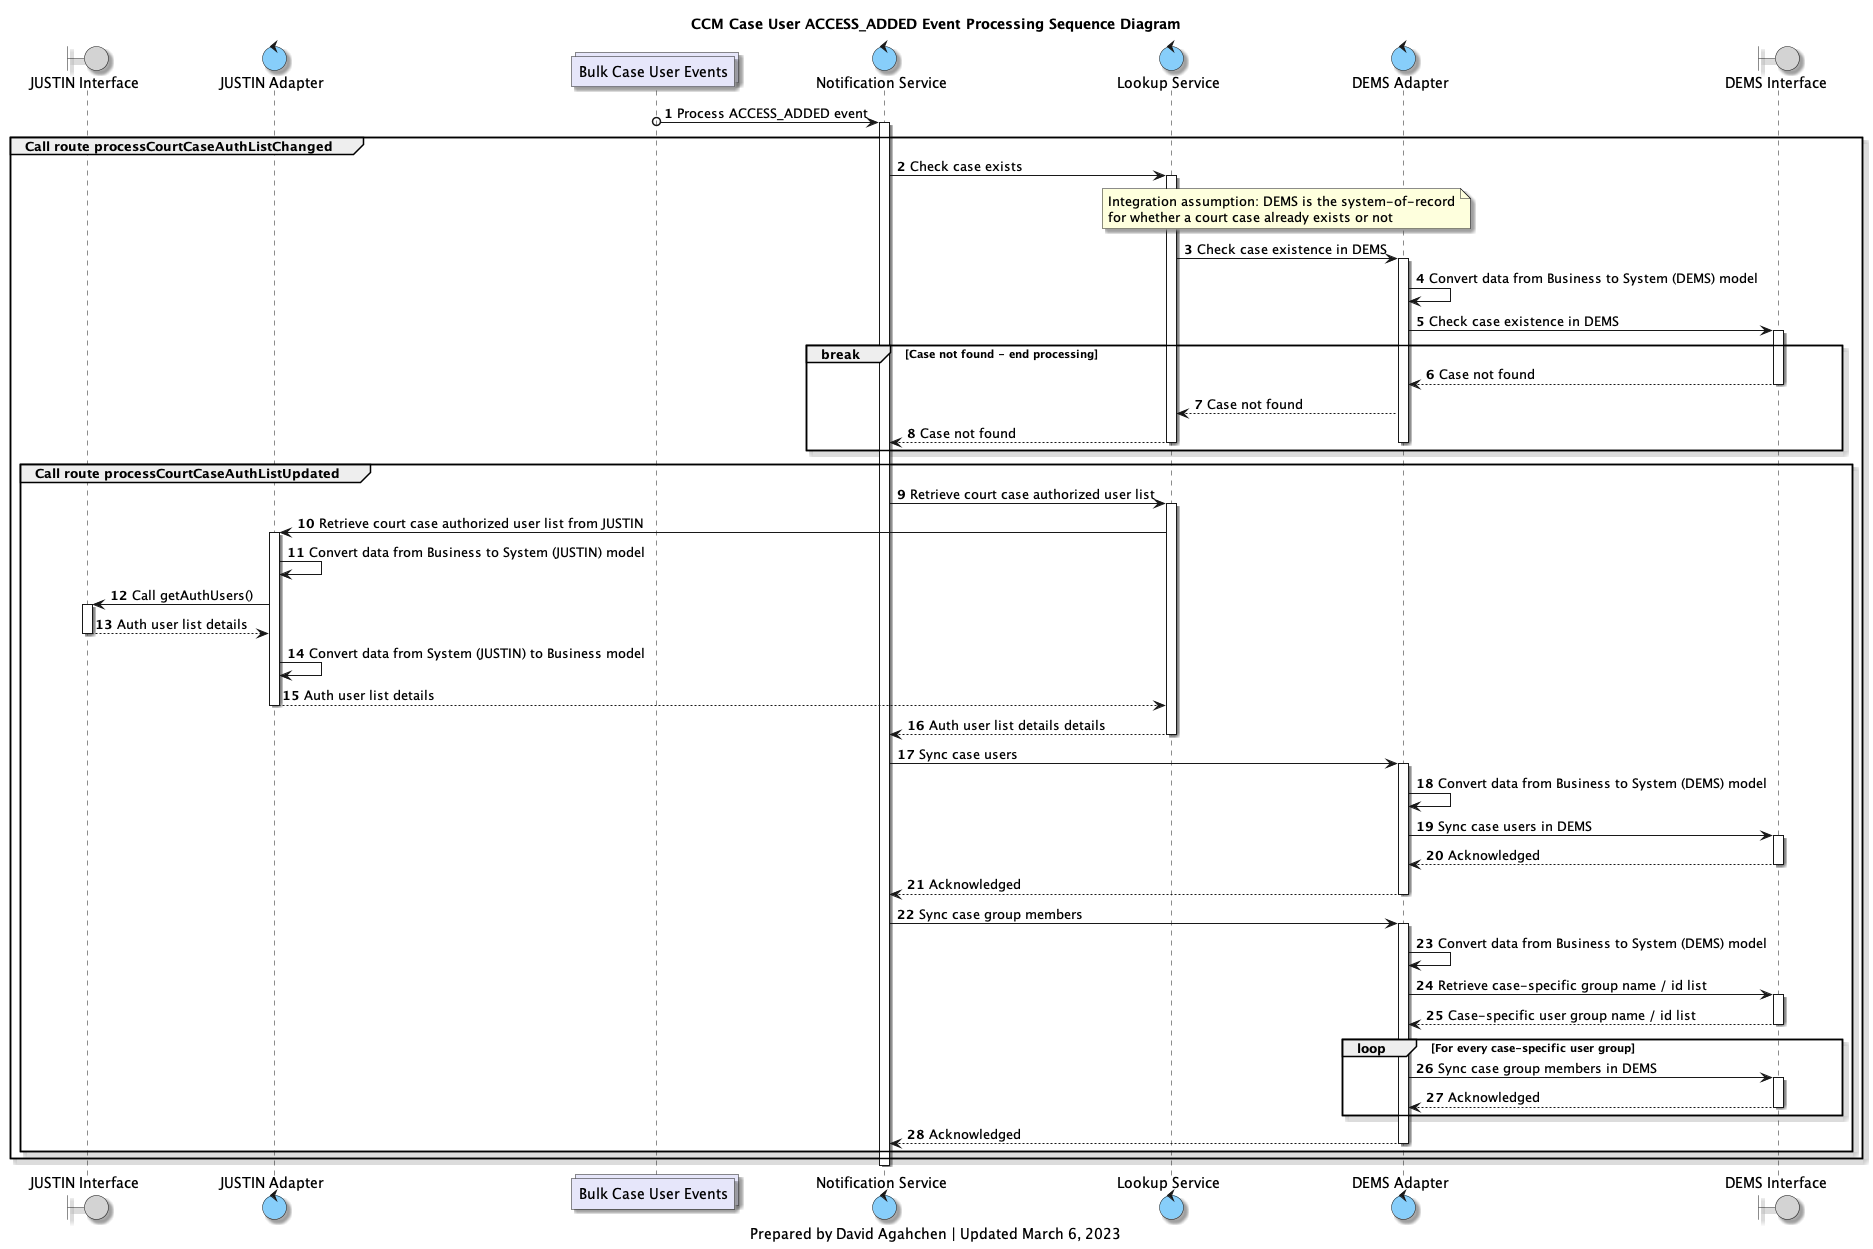

The diagram above was rendered by PlantUML. Its source (embedded in the PNG):
@startuml
'hide footbox

skinparam Shadowing true
skinparam CollectionsBackgroundColor Lavender
skinparam ControlBackgroundColor LightSkyBlue
skinparam BoundaryBackgroundColor LightGrey

/' 
Available colours
https://plantuml-documentation.readthedocs.io/en/latest/formatting/color-names.html
'/

boundary j_interface as "JUSTIN Interface"
control j_adapter as "JUSTIN Adapter"
collections bulk_case_users_topic as "Bulk Case User Events"
control notification_service as "Notification Service"
control lookup_service as "Lookup Service"
control d_adapter as "DEMS Adapter"
boundary d_interface as "DEMS Interface"

title
CCM Case User ACCESS_ADDED Event Processing Sequence Diagram
end title

autonumber

bulk_case_users_topic o-> notification_service : Process ACCESS_ADDED event
activate notification_service

group Call route processCourtCaseAuthListChanged

    notification_service -> lookup_service: Check case exists
    activate lookup_service
    note over lookup_service, d_adapter
    Integration assumption: DEMS is the system-of-record
    for whether a court case already exists or not
    end note
    lookup_service -> d_adapter: Check case existence in DEMS
    activate d_adapter
    d_adapter -> d_adapter: Convert data from Business to System (DEMS) model
    d_adapter -> d_interface: Check case existence in DEMS
    activate d_interface

    break Case not found - end processing
    d_interface --> d_adapter: Case not found
    deactivate d_interface
    d_adapter --> lookup_service: Case not found
    lookup_service --> notification_service: Case not found
    deactivate lookup_service
    deactivate d_adapter
    end break

    group Call route processCourtCaseAuthListUpdated

        notification_service -> lookup_service: Retrieve court case authorized user list
        activate lookup_service
        lookup_service -> j_adapter: Retrieve court case authorized user list from JUSTIN

        activate j_adapter
        j_adapter -> j_adapter: Convert data from Business to System (JUSTIN) model
        j_adapter -> j_interface: Call getAuthUsers()
        activate j_interface
        j_interface --> j_adapter: Auth user list details
        deactivate j_interface
        j_adapter -> j_adapter: Convert data from System (JUSTIN) to Business model
        j_adapter --> lookup_service: Auth user list details
        deactivate j_adapter

        lookup_service --> notification_service: Auth user list details details
        deactivate lookup_service

        notification_service -> d_adapter: Sync case users
        activate d_adapter
        d_adapter -> d_adapter: Convert data from Business to System (DEMS) model
        d_adapter -> d_interface: Sync case users in DEMS
        activate d_interface
        d_interface --> d_adapter: Acknowledged
        deactivate d_interface
        d_adapter --> notification_service: Acknowledged
        deactivate d_adapter

        notification_service -> d_adapter: Sync case group members
        activate d_adapter
        d_adapter -> d_adapter: Convert data from Business to System (DEMS) model
        d_adapter -> d_interface: Retrieve case-specific group name / id list
        activate d_interface
        d_interface --> d_adapter: Case-specific user group name / id list
        deactivate d_interface
        loop For every case-specific user group
            d_adapter -> d_interface: Sync case group members in DEMS
            activate d_interface
            d_interface --> d_adapter: Acknowledged
            deactivate d_interface
        end
        d_adapter --> notification_service: Acknowledged
        deactivate d_adapter
    end group
end group

deactivate notification_service

caption
Prepared by David Agahchen | Updated March 6, 2023
end caption
@enduml